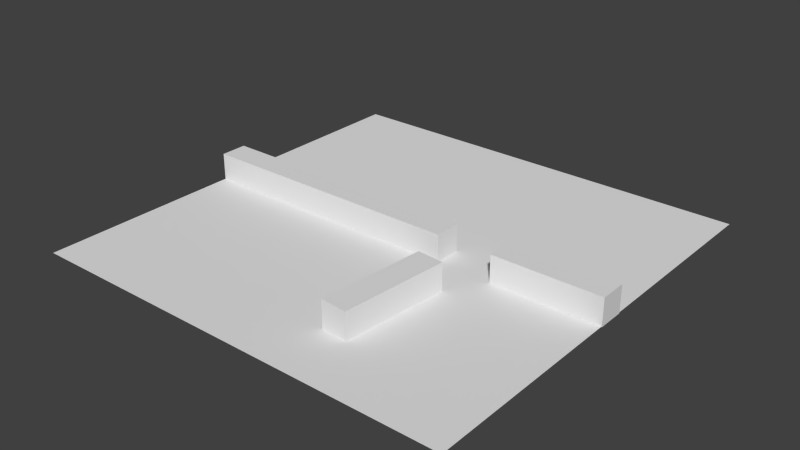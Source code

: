 # Source: object_deslocation.blend  (saved by Blender 2.70.0; exported with 4.5.12 LTS)
import bpy
from mathutils import Matrix  # noqa: F401  (used for matrix-valued properties, if any)

bpy.ops.wm.read_factory_settings(use_empty=True)
scene = bpy.context.scene
scene.name = 'Scene'

# ---- collections
col_collection_1 = bpy.data.collections.new('Collection 1'); scene.collection.children.link(col_collection_1)

# ---- world
world_world = bpy.data.worlds.new('World'); scene.world = world_world
world_world.color = (0.05088, 0.05088, 0.05088)
world_world.use_sun_shadow = False
world_world.sun_shadow_jitter_overblur = 0.0
world_world.cycles.sampling_method = 'MANUAL'
world_world.cycles.sample_map_resolution = 256

# ---- meshes
me_cube_003 = bpy.data.meshes.new('Cube.003')
me_cube_003.from_pydata([(-1.0, -1.0, -1.0), (-1.0, 1.0, -1.0), (1.0, 1.0, -1.0), (1.0, -1.0, -1.0), (-1.0, -1.0, 1.0), (-1.0, 1.0, 1.0), (1.0, 1.0, 1.0), (1.0, -1.0, 1.0)], [], [(4, 5, 1, 0), (5, 6, 2, 1), (6, 7, 3, 2), (7, 4, 0, 3), (0, 1, 2, 3), (7, 6, 5, 4)])
me_cube_003.use_remesh_preserve_volume = False
me_cube_003.use_remesh_preserve_attributes = False
me_cube_003.use_mirror_vertex_groups = False
me_cube_003.update()
me_cube_002 = bpy.data.meshes.new('Cube.002')
me_cube_002.from_pydata([(-1.0, -1.0, -1.0), (-1.0, 1.0, -1.0), (1.0, 1.0, -1.0), (1.0, -1.0, -1.0), (-1.0, -1.0, 1.0), (-1.0, 1.0, 1.0), (1.0, 1.0, 1.0), (1.0, -1.0, 1.0)], [], [(4, 5, 1, 0), (5, 6, 2, 1), (6, 7, 3, 2), (7, 4, 0, 3), (0, 1, 2, 3), (7, 6, 5, 4)])
me_cube_002.use_remesh_preserve_volume = False
me_cube_002.use_remesh_preserve_attributes = False
me_cube_002.use_mirror_vertex_groups = False
me_cube_002.update()
me_cube_001 = bpy.data.meshes.new('Cube.001')
me_cube_001.from_pydata([(-1.0, -1.0, -1.0), (-1.0, 1.0, -1.0), (1.0, 1.0, -1.0), (1.0, -1.0, -1.0), (-1.0, -1.0, 1.0), (-1.0, 1.0, 1.0), (1.0, 1.0, 1.0), (1.0, -1.0, 1.0)], [], [(4, 5, 1, 0), (5, 6, 2, 1), (6, 7, 3, 2), (7, 4, 0, 3), (0, 1, 2, 3), (7, 6, 5, 4)])
me_cube_001.use_remesh_preserve_volume = False
me_cube_001.use_remesh_preserve_attributes = False
me_cube_001.use_mirror_vertex_groups = False
me_cube_001.update()
me_plane = bpy.data.meshes.new('Plane')
me_plane.from_pydata([(-1.0, -1.0, 0.0), (1.0, -1.0, 0.0), (-1.0, 1.0, 0.0), (1.0, 1.0, 0.0)], [], [(0, 1, 3, 2)])
me_plane.use_remesh_preserve_volume = False
me_plane.use_remesh_preserve_attributes = False
me_plane.use_mirror_vertex_groups = False
me_plane.update()

# ---- objects
ob_cube_002 = bpy.data.objects.new('Cube.002', me_cube_003)
ob_cube_001 = bpy.data.objects.new('Cube.001', me_cube_002)
ob_cube = bpy.data.objects.new('Cube', me_cube_001)
ob_plane = bpy.data.objects.new('Plane', me_plane)

# ---- transforms, parenting, visibility, modifiers, constraints
ob_cube_002.location = (6.029, 0.0, 0.5)
ob_cube_002.scale = (2.0, 0.5, 0.5)
ob_cube_002.lineart.crease_threshold = 0.0
ob_cube_001.location = (-3.0, 0.0, 0.5)
ob_cube_001.scale = (5.0, 0.5, 0.5)
ob_cube_001.lineart.crease_threshold = 0.0
ob_cube.location = (2.529, -3.767, 0.5)
ob_cube.rotation_euler = (0.0, -0.0, 1.484)
ob_cube.scale = (2.0, 0.5, 0.5)
ob_cube.lineart.crease_threshold = 0.0
ob_plane.location = (0.0, 0.0, 0.0)
ob_plane.scale = (8.0, 8.0, 8.0)
ob_plane.lineart.crease_threshold = 0.0

# ---- collection membership
col_collection_1.objects.link(ob_cube_002)
col_collection_1.objects.link(ob_cube_001)
col_collection_1.objects.link(ob_cube)
col_collection_1.objects.link(ob_plane)

# ---- scene / render settings (as saved in the file)
scene.frame_start = 1; scene.frame_end = 60; scene.frame_set(17)
scene.render.engine = 'BLENDER_EEVEE_NEXT'
scene.render.resolution_percentage = 50
scene.render.dither_intensity = 0.0
scene.cycles.use_denoising = False
scene.cycles.samples = 10
scene.cycles.sampling_pattern = 'TABULATED_SOBOL'
scene.cycles.light_sampling_threshold = 0.0
scene.cycles.use_adaptive_sampling = False
scene.cycles.use_light_tree = False
scene.cycles.blur_glossy = 0.0
scene.cycles.volume_bounces = 1
scene.cycles.pixel_filter_type = 'GAUSSIAN'
scene.cycles.sample_clamp_indirect = 0.0
scene.view_settings.view_transform = 'Standard'
bpy.context.view_layer.update()

# ---- added for rendering (the .blend has no active camera and no usable light): camera, sun
cam_auto = bpy.data.cameras.new('AutoCamera')
cam_auto.lens = 50.0
cam_auto.sensor_width = 36.0
cam_auto.clip_end = 1000.0
ob_auto_camera = bpy.data.objects.new('AutoCamera', cam_auto)
scene.collection.objects.link(ob_auto_camera)
ob_auto_camera.location = (20.9899, -25.1702, 17.2801)
ob_auto_camera.rotation_euler = (1.09748, -7.21219e-08, 0.694738)
scene.camera = ob_auto_camera
light_auto_sun = bpy.data.lights.new('AutoSun', 'SUN')
light_auto_sun.energy = 3.0
light_auto_sun.angle = 0.0523599
ob_auto_sun = bpy.data.objects.new('AutoSun', light_auto_sun)
scene.collection.objects.link(ob_auto_sun)
ob_auto_sun.rotation_euler = (0.872665, 0.174533, 0.523599)
bpy.context.view_layer.update()
